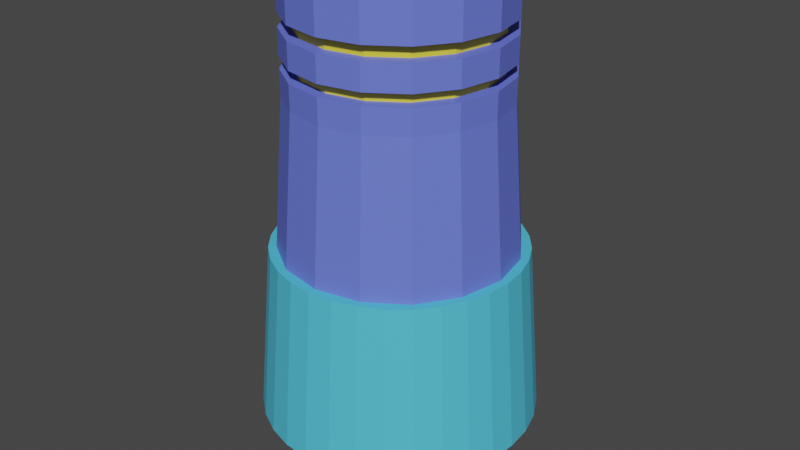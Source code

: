 # Source: blaster.blend  (saved by Blender 2.82.7; exported with 4.5.12 LTS)
import bpy
from mathutils import Matrix  # noqa: F401  (used for matrix-valued properties, if any)

bpy.ops.wm.read_factory_settings(use_empty=True)
scene = bpy.context.scene
scene.name = 'Scene'

# ---- collections
col_collection = bpy.data.collections.new('Collection'); scene.collection.children.link(col_collection)

# ---- materials (node trees are filled in below, after node groups)
mat_base_color = bpy.data.materials.new('Base Color')
mat_base_color.use_transparent_shadow = False
mat_glow = bpy.data.materials.new('Glow')
mat_glow.use_transparent_shadow = False
mat_hand_hold = bpy.data.materials.new('Hand Hold')
mat_hand_hold.use_transparent_shadow = False

# ---- material node trees
mat_base_color.use_nodes = True; mat_base_color.node_tree.nodes.clear()
_N = mat_base_color.node_tree.nodes; _L = mat_base_color.node_tree.links
n0 = _N.new('ShaderNodeOutputMaterial'); n0.name = 'Material Output'; n0.location = (300, 300)
n1 = _N.new('ShaderNodeBsdfPrincipled'); n1.name = 'Principled BSDF'; n1.location = (10, 300)
n1.distribution = 'GGX'
n1.subsurface_method = 'BURLEY'
n1.inputs[0].default_value = (0.1371, 0.1836, 0.8, 1.0)
n1.inputs[3].default_value = 1.45
n1.inputs[27].default_value = (0.0, 0.0, 0.0, 1.0)
n1.inputs[28].default_value = 1.0
_L.new(n1.outputs[0], n0.inputs[0])
n0.is_active_output = True
mat_glow.use_nodes = True; mat_glow.node_tree.nodes.clear()
_N = mat_glow.node_tree.nodes; _L = mat_glow.node_tree.links
n0 = _N.new('ShaderNodeOutputMaterial'); n0.name = 'Material Output'; n0.location = (300, 300)
n1 = _N.new('ShaderNodeBsdfPrincipled'); n1.name = 'Principled BSDF'; n1.location = (10, 300)
n1.distribution = 'GGX'
n1.subsurface_method = 'BURLEY'
n1.inputs[0].default_value = (0.8, 0.6591, 0.038, 1.0)
n1.inputs[3].default_value = 1.45
n1.inputs[27].default_value = (0.0, 0.0, 0.0, 1.0)
n1.inputs[28].default_value = 1.0
_L.new(n1.outputs[0], n0.inputs[0])
n0.is_active_output = True
mat_hand_hold.use_nodes = True; mat_hand_hold.node_tree.nodes.clear()
_N = mat_hand_hold.node_tree.nodes; _L = mat_hand_hold.node_tree.links
n0 = _N.new('ShaderNodeOutputMaterial'); n0.name = 'Material Output'; n0.location = (300, 300)
n1 = _N.new('ShaderNodeBsdfPrincipled'); n1.name = 'Principled BSDF'; n1.location = (10, 300)
n1.distribution = 'GGX'
n1.subsurface_method = 'BURLEY'
n1.inputs[0].default_value = (0.08516, 0.5676, 0.8, 1.0)
n1.inputs[3].default_value = 1.45
n1.inputs[27].default_value = (0.0, 0.0, 0.0, 1.0)
n1.inputs[28].default_value = 1.0
_L.new(n1.outputs[0], n0.inputs[0])
n0.is_active_output = True

# ---- world
world_world = bpy.data.worlds.new('World'); scene.world = world_world
world_world.use_nodes = True; world_world.node_tree.nodes.clear()
_N = world_world.node_tree.nodes; _L = world_world.node_tree.links
n0 = _N.new('ShaderNodeOutputWorld'); n0.name = 'World Output'; n0.location = (300, 300)
n1 = _N.new('ShaderNodeBackground'); n1.name = 'Background'; n1.location = (10, 300)
n1.inputs[0].default_value = (0.05088, 0.05088, 0.05088, 1.0)
_L.new(n1.outputs[0], n0.inputs[0])
n0.is_active_output = True
world_world.color = (0.05088, 0.05088, 0.05088)
world_world.use_sun_shadow = False
world_world.sun_shadow_jitter_overblur = 0.0

# ---- meshes
me_cylinder = bpy.data.meshes.new('Cylinder')
me_cylinder.from_pydata([(5.652e-09, 0.9108, -3.269), (0.0, 1.0, 1.5), (0.3486, 0.8415, -3.269), (0.3827, 0.9239, 1.5), (0.644, 0.644, -3.269), (0.7071, 0.7071, 1.5), (0.8415, 0.3486, -3.269), (0.9239, 0.3827, 1.5), (0.9108, -3.919e-08, -3.269), (1.0, -4.371e-08, 1.5), (0.8415, -0.3486, -3.269), (0.9239, -0.3827, 1.5), (0.644, -0.644, -3.269), (0.7071, -0.7071, 1.5), (0.3486, -0.8415, -3.269), (0.3827, -0.9239, 1.5), (1.432e-07, -0.9108, -3.269), (1.51e-07, -1.0, 1.5), (-0.3486, -0.8415, -3.269), (-0.3827, -0.9239, 1.5), (-0.644, -0.644, -3.269), (-0.7071, -0.7071, 1.5), (-0.8415, -0.3486, -3.269), (-0.9239, -0.3827, 1.5), (-0.9108, 1.148e-08, -3.269), (-1.0, 1.192e-08, 1.5), (-0.8415, 0.3486, -3.269), (-0.9239, 0.3827, 1.5), (-0.644, 0.644, -3.269), (-0.7071, 0.7071, 1.5), (-0.3486, 0.8415, -3.269), (-0.3827, 0.9239, 1.5), (0.0, 1.0, 1.05), (0.3827, 0.9239, 1.05), (0.7071, 0.7071, 1.05), (0.9239, 0.3827, 1.05), (1.0, -4.371e-08, 1.05), (0.9239, -0.3827, 1.05), (0.7071, -0.7071, 1.05), (0.3827, -0.9239, 1.05), (1.51e-07, -1.0, 1.05), (-0.3827, -0.9239, 1.05), (-0.7071, -0.7071, 1.05), (-0.9239, -0.3827, 1.05), (-1.0, 1.192e-08, 1.05), (-0.9239, 0.3827, 1.05), (-0.7071, 0.7071, 1.05), (-0.3827, 0.9239, 1.05), (0.3827, 0.9239, 0.9225), (0.7071, 0.7071, 0.9225), (0.9239, 0.3827, 0.9225), (1.0, -4.371e-08, 0.9225), (0.9239, -0.3827, 0.9225), (0.7071, -0.7071, 0.9225), (0.3827, -0.9239, 0.9225), (1.51e-07, -1.0, 0.9225), (-0.3827, -0.9239, 0.9225), (-0.7071, -0.7071, 0.9225), (-0.9239, -0.3827, 0.9225), (-1.0, 1.192e-08, 0.9225), (-0.9239, 0.3827, 0.9225), (-0.7071, 0.7071, 0.9225), (-0.3827, 0.9239, 0.9225), (0.0, 1.0, 0.9225), (4.843e-09, 0.9, 0.9289), (4.843e-09, 0.9, 1.044), (-0.3444, 0.8315, 1.044), (-0.6364, 0.6364, 1.044), (-0.8315, 0.3444, 1.044), (-0.9, 1.204e-08, 1.044), (-0.8315, -0.3444, 1.044), (-0.6364, -0.6364, 1.044), (-0.3444, -0.8315, 1.044), (1.407e-07, -0.9, 1.044), (0.3444, -0.8315, 1.044), (0.6364, -0.6364, 1.044), (0.8315, -0.3444, 1.044), (0.9, -3.804e-08, 1.044), (0.8315, 0.3444, 1.044), (0.6364, 0.6364, 1.044), (0.3444, 0.8315, 1.044), (0.3444, 0.8315, 0.9289), (0.6364, 0.6364, 0.9289), (0.8315, 0.3444, 0.9289), (0.9, -3.804e-08, 0.9289), (0.8315, -0.3444, 0.9289), (0.6364, -0.6364, 0.9289), (0.3444, -0.8315, 0.9289), (1.407e-07, -0.9, 0.9289), (-0.3444, -0.8315, 0.9289), (-0.6364, -0.6364, 0.9289), (-0.8315, -0.3444, 0.9289), (-0.9, 1.204e-08, 0.9289), (-0.8315, 0.3444, 0.9289), (-0.6364, 0.6364, 0.9289), (-0.3444, 0.8315, 0.9289), (0.3827, 0.9239, 0.6802), (0.7071, 0.7071, 0.6802), (0.9239, 0.3827, 0.6802), (1.0, -4.371e-08, 0.6802), (0.9239, -0.3827, 0.6802), (0.7071, -0.7071, 0.6802), (0.3827, -0.9239, 0.6802), (1.51e-07, -1.0, 0.6802), (-0.3827, -0.9239, 0.6802), (-0.7071, -0.7071, 0.6802), (-0.9239, -0.3827, 0.6802), (-1.0, 1.192e-08, 0.6802), (-0.9239, 0.3827, 0.6802), (-0.7071, 0.7071, 0.6802), (-0.3827, 0.9239, 0.6802), (0.0, 1.0, 0.6803), (0.3827, 0.9239, 0.5712), (0.7071, 0.7071, 0.5712), (0.9239, 0.3827, 0.5712), (1.0, -4.371e-08, 0.5712), (0.9239, -0.3827, 0.5712), (0.7071, -0.7071, 0.5712), (0.3827, -0.9239, 0.5712), (1.51e-07, -1.0, 0.5712), (-0.3827, -0.9239, 0.5712), (-0.7071, -0.7071, 0.5712), (-0.9239, -0.3827, 0.5712), (-1.0, 1.192e-08, 0.5712), (-0.9239, 0.3827, 0.5712), (-0.7071, 0.7071, 0.5712), (-0.3827, 0.9239, 0.5712), (0.0, 1.0, 0.5712), (4.843e-09, 0.9, 0.5767), (4.843e-09, 0.9, 0.6748), (-0.3444, 0.8315, 0.6748), (-0.6364, 0.6364, 0.6748), (-0.8315, 0.3444, 0.6748), (-0.9, 1.204e-08, 0.6748), (-0.8315, -0.3444, 0.6748), (-0.6364, -0.6364, 0.6748), (-0.3444, -0.8315, 0.6748), (1.407e-07, -0.9, 0.6748), (0.3444, -0.8315, 0.6748), (0.6364, -0.6364, 0.6748), (0.8315, -0.3444, 0.6748), (0.9, -3.804e-08, 0.6748), (0.8315, 0.3444, 0.6748), (0.6364, 0.6364, 0.6748), (0.3444, 0.8315, 0.6748), (0.3444, 0.8315, 0.5767), (0.6364, 0.6364, 0.5767), (0.8315, 0.3444, 0.5767), (0.9, -3.804e-08, 0.5767), (0.8315, -0.3444, 0.5767), (0.6364, -0.6364, 0.5767), (0.3444, -0.8315, 0.5767), (1.407e-07, -0.9, 0.5767), (-0.3444, -0.8315, 0.5767), (-0.6364, -0.6364, 0.5767), (-0.8315, -0.3444, 0.5767), (-0.9, 1.204e-08, 0.5767), (-0.8315, 0.3444, 0.5767), (-0.6364, 0.6364, 0.5767), (-0.3444, 0.8315, 0.5767), (0.3444, 0.8315, 1.5), (3.725e-09, 0.9, 1.5), (0.6364, 0.6364, 1.5), (0.8315, 0.3444, 1.5), (0.9, -3.822e-08, 1.5), (0.8315, -0.3444, 1.5), (0.6364, -0.6364, 1.5), (0.3444, -0.8315, 1.5), (1.396e-07, -0.9, 1.5), (-0.3444, -0.8315, 1.5), (-0.6364, -0.6364, 1.5), (-0.8315, -0.3444, 1.5), (-0.9, 1.185e-08, 1.5), (-0.8315, 0.3444, 1.5), (-0.6364, 0.6364, 1.5), (-0.3444, 0.8315, 1.5), (0.2968, 0.7166, 1.31), (1.176e-08, 0.7757, 1.31), (0.5485, 0.5485, 1.31), (0.7166, 0.2968, 1.31), (0.7757, -3.243e-08, 1.31), (0.7166, -0.2968, 1.31), (0.5485, -0.5485, 1.31), (0.2968, -0.7166, 1.31), (1.289e-07, -0.7757, 1.31), (-0.2968, -0.7166, 1.31), (-0.5485, -0.5485, 1.31), (-0.7166, -0.2968, 1.31), (-0.7757, 1.073e-08, 1.31), (-0.7166, 0.2968, 1.31), (-0.5485, 0.5485, 1.31), (-0.2968, 0.7166, 1.31), (0.3827, 0.9239, 0.3315), (0.7071, 0.7071, 0.3315), (0.9239, 0.3827, 0.3315), (1.0, -4.371e-08, 0.3315), (0.9239, -0.3827, 0.3315), (0.7071, -0.7071, 0.3315), (0.3827, -0.9239, 0.3315), (1.51e-07, -1.0, 0.3315), (-0.3827, -0.9239, 0.3315), (-0.7071, -0.7071, 0.3315), (-0.9239, -0.3827, 0.3315), (-1.0, 1.192e-08, 0.3315), (-0.9239, 0.3827, 0.3315), (-0.7071, 0.7071, 0.3315), (-0.3827, 0.9239, 0.3315), (0.0, 1.0, 0.3315), (0.4721, 1.14, -2.852), (0.8724, 0.8724, -2.852), (1.14, 0.4721, -2.852), (1.234, -5.567e-08, -2.852), (1.14, -0.4721, -2.852), (0.8724, -0.8724, -2.852), (0.4721, -1.14, -2.852), (1.712e-07, -1.234, -2.852), (-0.4721, -1.14, -2.852), (-0.8724, -0.8724, -2.852), (-1.14, -0.4721, -2.852), (-1.234, 1.297e-08, -2.852), (-1.14, 0.4721, -2.852), (-0.8724, 0.8724, -2.852), (-0.4721, 1.14, -2.852), (-1.511e-08, 1.234, -2.852), (0.4003, 0.9665, -2.942), (0.7397, 0.7397, -2.942), (0.9665, 0.4003, -2.942), (1.046, -4.359e-08, -2.942), (0.9665, -0.4003, -2.942), (0.7397, -0.7397, -2.942), (0.4003, -0.9665, -2.942), (1.56e-07, -1.046, -2.942), (-0.4003, -0.9665, -2.942), (-0.7397, -0.7397, -2.942), (-0.9665, -0.4003, -2.942), (-1.046, 1.461e-08, -2.942), (-0.9665, 0.4003, -2.942), (-0.7397, 0.7397, -2.942), (-0.4003, 0.9665, -2.942), (-2.009e-09, 1.046, -2.942), (1.253e-08, 0.8407, -3.35), (0.3217, 0.7767, -3.35), (0.5945, 0.5945, -3.35), (0.7767, 0.3217, -3.35), (0.8407, -3.618e-08, -3.35), (0.7767, -0.3217, -3.35), (0.5945, -0.5945, -3.35), (0.3217, -0.7767, -3.35), (1.395e-07, -0.8407, -3.35), (-0.3217, -0.7767, -3.35), (-0.5945, -0.5945, -3.35), (-0.7767, -0.3217, -3.35), (-0.8407, 1.06e-08, -3.35), (-0.7767, 0.3217, -3.35), (-0.5945, 0.5945, -3.35), (-0.3217, 0.7767, -3.35)], [], [(32, 1, 3, 33), (33, 3, 5, 34), (34, 5, 7, 35), (35, 7, 9, 36), (36, 9, 11, 37), (37, 11, 13, 38), (38, 13, 15, 39), (39, 15, 17, 40), (40, 17, 19, 41), (41, 19, 21, 42), (42, 21, 23, 43), (43, 23, 25, 44), (44, 25, 27, 45), (45, 27, 29, 46), (5, 3, 160, 162), (46, 29, 31, 47), (47, 31, 1, 32), (8, 10, 245, 244), (38, 39, 74, 75), (51, 50, 83, 84), (39, 40, 73, 74), (50, 49, 82, 83), (40, 41, 72, 73), (63, 62, 95, 64), (49, 48, 81, 82), (41, 42, 71, 72), (62, 61, 94, 95), (48, 63, 64, 81), (42, 43, 70, 71), (61, 60, 93, 94), (43, 44, 69, 70), (60, 59, 92, 93), (44, 45, 68, 69), (59, 58, 91, 92), (111, 63, 48, 96), (96, 48, 49, 97), (97, 49, 50, 98), (98, 50, 51, 99), (99, 51, 52, 100), (100, 52, 53, 101), (101, 53, 54, 102), (102, 54, 55, 103), (103, 55, 56, 104), (104, 56, 57, 105), (105, 57, 58, 106), (106, 58, 59, 107), (107, 59, 60, 108), (108, 60, 61, 109), (109, 61, 62, 110), (110, 62, 63, 111), (95, 66, 65, 64), (94, 67, 66, 95), (93, 68, 67, 94), (92, 69, 68, 93), (91, 70, 69, 92), (90, 71, 70, 91), (89, 72, 71, 90), (88, 73, 72, 89), (87, 74, 73, 88), (86, 75, 74, 87), (85, 76, 75, 86), (84, 77, 76, 85), (83, 78, 77, 84), (82, 79, 78, 83), (81, 80, 79, 82), (64, 65, 80, 81), (52, 51, 84, 85), (37, 38, 75, 76), (53, 52, 85, 86), (36, 37, 76, 77), (54, 53, 86, 87), (35, 36, 77, 78), (55, 54, 87, 88), (34, 35, 78, 79), (56, 55, 88, 89), (47, 32, 65, 66), (33, 34, 79, 80), (57, 56, 89, 90), (46, 47, 66, 67), (32, 33, 80, 65), (58, 57, 90, 91), (45, 46, 67, 68), (122, 121, 154, 155), (111, 96, 144, 129), (109, 110, 130, 131), (121, 120, 153, 154), (96, 97, 143, 144), (110, 111, 129, 130), (120, 119, 152, 153), (97, 98, 142, 143), (119, 118, 151, 152), (98, 99, 141, 142), (118, 117, 150, 151), (99, 100, 140, 141), (117, 116, 149, 150), (100, 101, 139, 140), (116, 115, 148, 149), (101, 102, 138, 139), (207, 127, 112, 192), (192, 112, 113, 193), (193, 113, 114, 194), (194, 114, 115, 195), (195, 115, 116, 196), (196, 116, 117, 197), (197, 117, 118, 198), (198, 118, 119, 199), (199, 119, 120, 200), (200, 120, 121, 201), (201, 121, 122, 202), (202, 122, 123, 203), (203, 123, 124, 204), (204, 124, 125, 205), (205, 125, 126, 206), (206, 126, 127, 207), (159, 130, 129, 128), (158, 131, 130, 159), (157, 132, 131, 158), (156, 133, 132, 157), (155, 134, 133, 156), (154, 135, 134, 155), (153, 136, 135, 154), (152, 137, 136, 153), (151, 138, 137, 152), (150, 139, 138, 151), (149, 140, 139, 150), (148, 141, 140, 149), (147, 142, 141, 148), (146, 143, 142, 147), (145, 144, 143, 146), (128, 129, 144, 145), (108, 109, 131, 132), (123, 122, 155, 156), (107, 108, 132, 133), (124, 123, 156, 157), (106, 107, 133, 134), (125, 124, 157, 158), (105, 106, 134, 135), (112, 127, 128, 145), (126, 125, 158, 159), (104, 105, 135, 136), (113, 112, 145, 146), (127, 126, 159, 128), (103, 104, 136, 137), (114, 113, 146, 147), (102, 103, 137, 138), (115, 114, 147, 148), (173, 172, 188, 189), (15, 13, 166, 167), (25, 23, 171, 172), (11, 9, 164, 165), (21, 19, 169, 170), (31, 29, 174, 175), (7, 5, 162, 163), (17, 15, 167, 168), (3, 1, 161, 160), (27, 25, 172, 173), (13, 11, 165, 166), (23, 21, 170, 171), (1, 31, 175, 161), (9, 7, 163, 164), (19, 17, 168, 169), (29, 27, 173, 174), (176, 177, 191, 190, 189, 188, 187, 186, 185, 184, 183, 182, 181, 180, 179, 178), (166, 165, 181, 182), (174, 173, 189, 190), (167, 166, 182, 183), (175, 174, 190, 191), (168, 167, 183, 184), (160, 161, 177, 176), (161, 175, 191, 177), (169, 168, 184, 185), (162, 160, 176, 178), (170, 169, 185, 186), (163, 162, 178, 179), (171, 170, 186, 187), (164, 163, 179, 180), (172, 171, 187, 188), (165, 164, 180, 181), (222, 206, 207, 223), (221, 205, 206, 222), (220, 204, 205, 221), (219, 203, 204, 220), (218, 202, 203, 219), (217, 201, 202, 218), (216, 200, 201, 217), (215, 199, 200, 216), (214, 198, 199, 215), (213, 197, 198, 214), (212, 196, 197, 213), (211, 195, 196, 212), (210, 194, 195, 211), (209, 193, 194, 210), (208, 192, 193, 209), (223, 207, 192, 208), (239, 223, 208, 224), (224, 208, 209, 225), (225, 209, 210, 226), (226, 210, 211, 227), (227, 211, 212, 228), (228, 212, 213, 229), (229, 213, 214, 230), (230, 214, 215, 231), (231, 215, 216, 232), (232, 216, 217, 233), (233, 217, 218, 234), (234, 218, 219, 235), (235, 219, 220, 236), (236, 220, 221, 237), (237, 221, 222, 238), (238, 222, 223, 239), (30, 238, 239, 0), (28, 237, 238, 30), (26, 236, 237, 28), (24, 235, 236, 26), (22, 234, 235, 24), (20, 233, 234, 22), (18, 232, 233, 20), (16, 231, 232, 18), (14, 230, 231, 16), (12, 229, 230, 14), (10, 228, 229, 12), (8, 227, 228, 10), (6, 226, 227, 8), (4, 225, 226, 6), (2, 224, 225, 4), (0, 239, 224, 2), (240, 241, 242, 243, 244, 245, 246, 247, 248, 249, 250, 251, 252, 253, 254, 255), (18, 20, 250, 249), (28, 30, 255, 254), (4, 6, 243, 242), (14, 16, 248, 247), (0, 2, 241, 240), (24, 26, 253, 252), (10, 12, 246, 245), (20, 22, 251, 250), (30, 0, 240, 255), (6, 8, 244, 243), (16, 18, 249, 248), (26, 28, 254, 253), (2, 4, 242, 241), (12, 14, 247, 246), (22, 24, 252, 251), (206, 205, 204, 203, 202, 201, 200, 199, 198, 197, 196, 195, 194, 193, 192, 207), (238, 237, 236, 235, 234, 233, 232, 231, 230, 229, 228, 227, 226, 225, 224, 239)])
me_cylinder.polygons.foreach_set('material_index', [0, 0, 0, 0, 0, 0, 0, 0, 0, 0, 0, 0, 0, 0, 0, 0, 0, 0, 0, 0, 0, 0, 0, 0, 0, 0, 0, 0, 0, 0, 0, 0, 0, 0, 0, 0, 0, 0, 0, 0, 0, 0, 0, 0, 0, 0, 0, 0, 0, 0, 1, 1, 1, 1, 1, 1, 1, 1, 1, 1, 1, 1, 1, 1, 1, 1, 0, 0, 0, 0, 0, 0, 0, 0, 0, 0, 0, 0, 0, 0, 0, 0, 0, 0, 0, 0, 0, 0, 0, 0, 0, 0, 0, 0, 0, 0, 0, 0, 0, 0, 0, 0, 0, 0, 0, 0, 0, 0, 0, 0, 0, 0, 0, 0, 1, 1, 1, 1, 1, 1, 1, 1, 1, 1, 1, 1, 1, 1, 1, 1, 0, 0, 0, 0, 0, 0, 0, 0, 0, 0, 0, 0, 0, 0, 0, 0, 1, 0, 0, 0, 0, 0, 0, 0, 0, 0, 0, 0, 0, 0, 0, 0, 1, 1, 1, 1, 1, 1, 1, 1, 1, 1, 1, 1, 1, 1, 1, 1, 0, 0, 0, 0, 0, 0, 0, 0, 0, 0, 0, 0, 0, 0, 0, 0, 0, 0, 0, 0, 0, 0, 0, 0, 0, 0, 0, 0, 0, 0, 0, 0, 0, 0, 0, 0, 0, 0, 0, 0, 0, 0, 0, 0, 0, 0, 0, 0, 0, 0, 0, 0, 0, 0, 0, 0, 0, 0, 0, 0, 0, 0, 0, 0, 0, 0])
_uv = me_cylinder.uv_layers.new(name='UVMap')
_uv.uv.foreach_set('vector', [1.0, 0.925, 1.0, 1.0, 0.9375, 1.0, 0.9375, 0.925, 0.9375, 0.925, 0.9375, 1.0, 0.875, 1.0, 0.875, 0.925, 0.875, 0.925, 0.875, 1.0, 0.8125, 1.0, 0.8125, 0.925, 0.8125, 0.925, 0.8125, 1.0, 0.75, 1.0, 0.75, 0.925, 0.75, 0.925, 0.75, 1.0, 0.6875, 1.0, 0.6875, 0.925, 0.6875, 0.925, 0.6875, 1.0, 0.625, 1.0, 0.625, 0.925, 0.625, 0.925, 0.625, 1.0, 0.5625, 1.0, 0.5625, 0.925, 0.5625, 0.925, 0.5625, 1.0, 0.5, 1.0, 0.5, 0.925, 0.5, 0.925, 0.5, 1.0, 0.4375, 1.0, 0.4375, 0.925, 0.4375, 0.925, 0.4375, 1.0, 0.375, 1.0, 0.375, 0.925, 0.375, 0.925, 0.375, 1.0, 0.3125, 1.0, 0.3125, 0.925, 0.3125, 0.925, 0.3125, 1.0, 0.25, 1.0, 0.25, 0.925, 0.25, 0.925, 0.25, 1.0, 0.1875, 1.0, 0.1875, 0.925, 0.1875, 0.925, 0.1875, 1.0, 0.125, 1.0, 0.125, 0.925, 0.875, 1.0, 0.9375, 1.0, 0.9375, 1.0, 0.875, 1.0, 0.125, 0.925, 0.125, 1.0, 0.0625, 1.0, 0.0625, 0.925, 0.0625, 0.925, 0.0625, 1.0, 0.0, 1.0, 0.0, 0.925, 0.75, 0.5, 0.6875, 0.5, 0.6875, 0.5, 0.75, 0.5, 0.625, 0.925, 0.5625, 0.925, 0.5625, 0.925, 0.625, 0.925, 0.75, 0.9037, 0.8125, 0.9038, 0.8125, 0.9038, 0.75, 0.9037, 0.5625, 0.925, 0.5, 0.925, 0.5, 0.925, 0.5625, 0.925, 0.8125, 0.9038, 0.875, 0.9038, 0.875, 0.9038, 0.8125, 0.9038, 0.5, 0.925, 0.4375, 0.925, 0.4375, 0.925, 0.5, 0.925, 0.0, 0.9037, 0.0625, 0.9037, 0.0625, 0.9037, 0.0, 0.9037, 0.875, 0.9038, 0.9375, 0.9037, 0.9375, 0.9037, 0.875, 0.9038, 0.4375, 0.925, 0.375, 0.925, 0.375, 0.925, 0.4375, 0.925, 0.0625, 0.9037, 0.125, 0.9038, 0.125, 0.9038, 0.0625, 0.9037, 0.9375, 0.9037, 1.0, 0.9037, 1.0, 0.9037, 0.9375, 0.9037, 0.375, 0.925, 0.3125, 0.925, 0.3125, 0.925, 0.375, 0.925, 0.125, 0.9038, 0.1875, 0.9038, 0.1875, 0.9038, 0.125, 0.9038, 0.3125, 0.925, 0.25, 0.925, 0.25, 0.925, 0.3125, 0.925, 0.1875, 0.9038, 0.25, 0.9038, 0.25, 0.9038, 0.1875, 0.9038, 0.25, 0.925, 0.1875, 0.925, 0.1875, 0.925, 0.25, 0.925, 0.25, 0.9038, 0.3125, 0.9037, 0.3125, 0.9037, 0.25, 0.9038, 1.0, 0.8634, 1.0, 0.9037, 0.9375, 0.9037, 0.9375, 0.8634, 0.9375, 0.8634, 0.9375, 0.9037, 0.875, 0.9038, 0.875, 0.8634, 0.875, 0.8634, 0.875, 0.9038, 0.8125, 0.9038, 0.8125, 0.8634, 0.8125, 0.8634, 0.8125, 0.9038, 0.75, 0.9037, 0.75, 0.8634, 0.75, 0.8634, 0.75, 0.9037, 0.6875, 0.9038, 0.6875, 0.8634, 0.6875, 0.8634, 0.6875, 0.9038, 0.625, 0.9037, 0.625, 0.8634, 0.625, 0.8634, 0.625, 0.9037, 0.5625, 0.9037, 0.5625, 0.8634, 0.5625, 0.8634, 0.5625, 0.9037, 0.5, 0.9037, 0.5, 0.8634, 0.5, 0.8634, 0.5, 0.9037, 0.4375, 0.9038, 0.4375, 0.8634, 0.4375, 0.8634, 0.4375, 0.9038, 0.375, 0.9037, 0.375, 0.8634, 0.375, 0.8634, 0.375, 0.9037, 0.3125, 0.9037, 0.3125, 0.8634, 0.3125, 0.8634, 0.3125, 0.9037, 0.25, 0.9038, 0.25, 0.8634, 0.25, 0.8634, 0.25, 0.9038, 0.1875, 0.9038, 0.1875, 0.8634, 0.1875, 0.8634, 0.1875, 0.9038, 0.125, 0.9038, 0.125, 0.8634, 0.125, 0.8634, 0.125, 0.9038, 0.0625, 0.9037, 0.0625, 0.8634, 0.0625, 0.8634, 0.0625, 0.9037, 0.0, 0.9037, 0.0, 0.8634, 0.0625, 0.9037, 0.0625, 0.925, 0.0, 0.925, 0.0, 0.9037, 0.125, 0.9038, 0.125, 0.925, 0.0625, 0.925, 0.0625, 0.9037, 0.1875, 0.9038, 0.1875, 0.925, 0.125, 0.925, 0.125, 0.9038, 0.25, 0.9038, 0.25, 0.925, 0.1875, 0.925, 0.1875, 0.9038, 0.3125, 0.9037, 0.3125, 0.925, 0.25, 0.925, 0.25, 0.9038, 0.375, 0.9037, 0.375, 0.925, 0.3125, 0.925, 0.3125, 0.9037, 0.4375, 0.9038, 0.4375, 0.925, 0.375, 0.925, 0.375, 0.9037, 0.5, 0.9037, 0.5, 0.925, 0.4375, 0.925, 0.4375, 0.9038, 0.5625, 0.9037, 0.5625, 0.925, 0.5, 0.925, 0.5, 0.9037, 0.625, 0.9037, 0.625, 0.925, 0.5625, 0.925, 0.5625, 0.9037, 0.6875, 0.9038, 0.6875, 0.925, 0.625, 0.925, 0.625, 0.9037, 0.75, 0.9037, 0.75, 0.925, 0.6875, 0.925, 0.6875, 0.9038, 0.8125, 0.9038, 0.8125, 0.925, 0.75, 0.925, 0.75, 0.9037, 0.875, 0.9038, 0.875, 0.925, 0.8125, 0.925, 0.8125, 0.9038, 0.9375, 0.9037, 0.9375, 0.925, 0.875, 0.925, 0.875, 0.9038, 1.0, 0.9037, 1.0, 0.925, 0.9375, 0.925, 0.9375, 0.9037, 0.6875, 0.9038, 0.75, 0.9037, 0.75, 0.9037, 0.6875, 0.9038, 0.6875, 0.925, 0.625, 0.925, 0.625, 0.925, 0.6875, 0.925, 0.625, 0.9037, 0.6875, 0.9038, 0.6875, 0.9038, 0.625, 0.9037, 0.75, 0.925, 0.6875, 0.925, 0.6875, 0.925, 0.75, 0.925, 0.5625, 0.9037, 0.625, 0.9037, 0.625, 0.9037, 0.5625, 0.9037, 0.8125, 0.925, 0.75, 0.925, 0.75, 0.925, 0.8125, 0.925, 0.5, 0.9037, 0.5625, 0.9037, 0.5625, 0.9037, 0.5, 0.9037, 0.875, 0.925, 0.8125, 0.925, 0.8125, 0.925, 0.875, 0.925, 0.4375, 0.9038, 0.5, 0.9037, 0.5, 0.9037, 0.4375, 0.9038, 0.0625, 0.925, 0.0, 0.925, 0.0, 0.925, 0.0625, 0.925, 0.9375, 0.925, 0.875, 0.925, 0.875, 0.925, 0.9375, 0.925, 0.375, 0.9037, 0.4375, 0.9038, 0.4375, 0.9038, 0.375, 0.9037, 0.125, 0.925, 0.0625, 0.925, 0.0625, 0.925, 0.125, 0.925, 1.0, 0.925, 0.9375, 0.925, 0.9375, 0.925, 1.0, 0.925, 0.3125, 0.9037, 0.375, 0.9037, 0.375, 0.9037, 0.3125, 0.9037, 0.1875, 0.925, 0.125, 0.925, 0.125, 0.925, 0.1875, 0.925, 0.3125, 0.8452, 0.375, 0.8452, 0.375, 0.8452, 0.3125, 0.8452, 1.0, 0.8634, 0.9375, 0.8634, 0.9375, 0.8634, 1.0, 0.8634, 0.125, 0.8634, 0.0625, 0.8634, 0.0625, 0.8634, 0.125, 0.8634, 0.375, 0.8452, 0.4375, 0.8452, 0.4375, 0.8452, 0.375, 0.8452, 0.9375, 0.8634, 0.875, 0.8634, 0.875, 0.8634, 0.9375, 0.8634, 0.0625, 0.8634, 0.0, 0.8634, 0.0, 0.8634, 0.0625, 0.8634, 0.4375, 0.8452, 0.5, 0.8452, 0.5, 0.8452, 0.4375, 0.8452, 0.875, 0.8634, 0.8125, 0.8634, 0.8125, 0.8634, 0.875, 0.8634, 0.5, 0.8452, 0.5625, 0.8452, 0.5625, 0.8452, 0.5, 0.8452, 0.8125, 0.8634, 0.75, 0.8634, 0.75, 0.8634, 0.8125, 0.8634, 0.5625, 0.8452, 0.625, 0.8452, 0.625, 0.8452, 0.5625, 0.8452, 0.75, 0.8634, 0.6875, 0.8634, 0.6875, 0.8634, 0.75, 0.8634, 0.625, 0.8452, 0.6875, 0.8452, 0.6875, 0.8452, 0.625, 0.8452, 0.6875, 0.8634, 0.625, 0.8634, 0.625, 0.8634, 0.6875, 0.8634, 0.6875, 0.8452, 0.75, 0.8452, 0.75, 0.8452, 0.6875, 0.8452, 0.625, 0.8634, 0.5625, 0.8634, 0.5625, 0.8634, 0.625, 0.8634, 1.0, 0.8279, 1.0, 0.8452, 0.9375, 0.8452, 0.9375, 0.8279, 0.9375, 0.8279, 0.9375, 0.8452, 0.875, 0.8452, 0.875, 0.8279, 0.875, 0.8279, 0.875, 0.8452, 0.8125, 0.8452, 0.8125, 0.8279, 0.8125, 0.8279, 0.8125, 0.8452, 0.75, 0.8452, 0.75, 0.8279, 0.75, 0.8279, 0.75, 0.8452, 0.6875, 0.8452, 0.6875, 0.8279, 0.6875, 0.8279, 0.6875, 0.8452, 0.625, 0.8452, 0.625, 0.8279, 0.625, 0.8279, 0.625, 0.8452, 0.5625, 0.8452, 0.5625, 0.8279, 0.5625, 0.8279, 0.5625, 0.8452, 0.5, 0.8452, 0.5, 0.8279, 0.5, 0.8279, 0.5, 0.8452, 0.4375, 0.8452, 0.4375, 0.8279, 0.4375, 0.8279, 0.4375, 0.8452, 0.375, 0.8452, 0.375, 0.8279, 0.375, 0.8279, 0.375, 0.8452, 0.3125, 0.8452, 0.3125, 0.8279, 0.3125, 0.8279, 0.3125, 0.8452, 0.25, 0.8452, 0.25, 0.8279, 0.25, 0.8279, 0.25, 0.8452, 0.1875, 0.8452, 0.1875, 0.8279, 0.1875, 0.8279, 0.1875, 0.8452, 0.125, 0.8452, 0.125, 0.8279, 0.125, 0.8279, 0.125, 0.8452, 0.0625, 0.8452, 0.0625, 0.8279, 0.0625, 0.8279, 0.0625, 0.8452, 0.0, 0.8452, 0.0, 0.8279, 0.0625, 0.8452, 0.0625, 0.8634, 0.0, 0.8634, 0.0, 0.8452, 0.125, 0.8452, 0.125, 0.8634, 0.0625, 0.8634, 0.0625, 0.8452, 0.1875, 0.8452, 0.1875, 0.8634, 0.125, 0.8634, 0.125, 0.8452, 0.25, 0.8452, 0.25, 0.8634, 0.1875, 0.8634, 0.1875, 0.8452, 0.3125, 0.8452, 0.3125, 0.8634, 0.25, 0.8634, 0.25, 0.8452, 0.375, 0.8452, 0.375, 0.8634, 0.3125, 0.8634, 0.3125, 0.8452, 0.4375, 0.8452, 0.4375, 0.8634, 0.375, 0.8634, 0.375, 0.8452, 0.5, 0.8452, 0.5, 0.8634, 0.4375, 0.8634, 0.4375, 0.8452, 0.5625, 0.8452, 0.5625, 0.8634, 0.5, 0.8634, 0.5, 0.8452, 0.625, 0.8452, 0.625, 0.8634, 0.5625, 0.8634, 0.5625, 0.8452, 0.6875, 0.8452, 0.6875, 0.8634, 0.625, 0.8634, 0.625, 0.8452, 0.75, 0.8452, 0.75, 0.8634, 0.6875, 0.8634, 0.6875, 0.8452, 0.8125, 0.8452, 0.8125, 0.8634, 0.75, 0.8634, 0.75, 0.8452, 0.875, 0.8452, 0.875, 0.8634, 0.8125, 0.8634, 0.8125, 0.8452, 0.9375, 0.8452, 0.9375, 0.8634, 0.875, 0.8634, 0.875, 0.8452, 1.0, 0.8452, 1.0, 0.8634, 0.9375, 0.8634, 0.9375, 0.8452, 0.1875, 0.8634, 0.125, 0.8634, 0.125, 0.8634, 0.1875, 0.8634, 0.25, 0.8452, 0.3125, 0.8452, 0.3125, 0.8452, 0.25, 0.8452, 0.25, 0.8634, 0.1875, 0.8634, 0.1875, 0.8634, 0.25, 0.8634, 0.1875, 0.8452, 0.25, 0.8452, 0.25, 0.8452, 0.1875, 0.8452, 0.3125, 0.8634, 0.25, 0.8634, 0.25, 0.8634, 0.3125, 0.8634, 0.125, 0.8452, 0.1875, 0.8452, 0.1875, 0.8452, 0.125, 0.8452, 0.375, 0.8634, 0.3125, 0.8634, 0.3125, 0.8634, 0.375, 0.8634, 0.9375, 0.8452, 1.0, 0.8452, 1.0, 0.8452, 0.9375, 0.8452, 0.0625, 0.8452, 0.125, 0.8452, 0.125, 0.8452, 0.0625, 0.8452, 0.4375, 0.8634, 0.375, 0.8634, 0.375, 0.8634, 0.4375, 0.8634, 0.875, 0.8452, 0.9375, 0.8452, 0.9375, 0.8452, 0.875, 0.8452, 0.0, 0.8452, 0.0625, 0.8452, 0.0625, 0.8452, 0.0, 0.8452, 0.5, 0.8634, 0.4375, 0.8634, 0.4375, 0.8634, 0.5, 0.8634, 0.8125, 0.8452, 0.875, 0.8452, 0.875, 0.8452, 0.8125, 0.8452, 0.5625, 0.8634, 0.5, 0.8634, 0.5, 0.8634, 0.5625, 0.8634, 0.75, 0.8452, 0.8125, 0.8452, 0.8125, 0.8452, 0.75, 0.8452, 0.1875, 1.0, 0.25, 1.0, 0.25, 1.0, 0.1875, 1.0, 0.5625, 1.0, 0.625, 1.0, 0.625, 1.0, 0.5625, 1.0, 0.25, 1.0, 0.3125, 1.0, 0.3125, 1.0, 0.25, 1.0, 0.6875, 1.0, 0.75, 1.0, 0.75, 1.0, 0.6875, 1.0, 0.375, 1.0, 0.4375, 1.0, 0.4375, 1.0, 0.375, 1.0, 0.0625, 1.0, 0.125, 1.0, 0.125, 1.0, 0.0625, 1.0, 0.8125, 1.0, 0.875, 1.0, 0.875, 1.0, 0.8125, 1.0, 0.5, 1.0, 0.5625, 1.0, 0.5625, 1.0, 0.5, 1.0, 0.9375, 1.0, 1.0, 1.0, 1.0, 1.0, 0.9375, 1.0, 0.1875, 1.0, 0.25, 1.0, 0.25, 1.0, 0.1875, 1.0, 0.625, 1.0, 0.6875, 1.0, 0.6875, 1.0, 0.625, 1.0, 0.3125, 1.0, 0.375, 1.0, 0.375, 1.0, 0.3125, 1.0, 0.0, 1.0, 0.0625, 1.0, 0.0625, 1.0, 0.0, 1.0, 0.75, 1.0, 0.8125, 1.0, 0.8125, 1.0, 0.75, 1.0, 0.4375, 1.0, 0.5, 1.0, 0.5, 1.0, 0.4375, 1.0, 0.125, 1.0, 0.1875, 1.0, 0.1875, 1.0, 0.125, 1.0, 0.3418, 0.4717, 0.25, 0.49, 0.1582, 0.4717, 0.08029, 0.4197, 0.02827, 0.3418, 0.01, 0.25, 0.02827, 0.1582, 0.08029, 0.08029, 0.1582, 0.02827, 0.25, 0.01, 0.3418, 0.02827, 0.4197, 0.08029, 0.4717, 0.1582, 0.49, 0.25, 0.4717, 0.3418, 0.4197, 0.4197, 0.625, 1.0, 0.6875, 1.0, 0.6875, 1.0, 0.625, 1.0, 0.125, 1.0, 0.1875, 1.0, 0.1875, 1.0, 0.125, 1.0, 0.5625, 1.0, 0.625, 1.0, 0.625, 1.0, 0.5625, 1.0, 0.0625, 1.0, 0.125, 1.0, 0.125, 1.0, 0.0625, 1.0, 0.5, 1.0, 0.5625, 1.0, 0.5625, 1.0, 0.5, 1.0, 0.9375, 1.0, 1.0, 1.0, 1.0, 1.0, 0.9375, 1.0, 0.0, 1.0, 0.0625, 1.0, 0.0625, 1.0, 0.0, 1.0, 0.4375, 1.0, 0.5, 1.0, 0.5, 1.0, 0.4375, 1.0, 0.875, 1.0, 0.9375, 1.0, 0.9375, 1.0, 0.875, 1.0, 0.375, 1.0, 0.4375, 1.0, 0.4375, 1.0, 0.375, 1.0, 0.8125, 1.0, 0.875, 1.0, 0.875, 1.0, 0.8125, 1.0, 0.3125, 1.0, 0.375, 1.0, 0.375, 1.0, 0.3125, 1.0, 0.75, 1.0, 0.8125, 1.0, 0.8125, 1.0, 0.75, 1.0, 0.25, 1.0, 0.3125, 1.0, 0.3125, 1.0, 0.25, 1.0, 0.6875, 1.0, 0.75, 1.0, 0.75, 1.0, 0.6875, 1.0, 0.0625, 0.7132, 0.0625, 0.8279, 0.0, 0.8279, 0.0, 0.7132, 0.125, 0.7132, 0.125, 0.8279, 0.0625, 0.8279, 0.0625, 0.7132, 0.1875, 0.7132, 0.1875, 0.8279, 0.125, 0.8279, 0.125, 0.7132, 0.25, 0.7132, 0.25, 0.8279, 0.1875, 0.8279, 0.1875, 0.7132, 0.3125, 0.7132, 0.3125, 0.8279, 0.25, 0.8279, 0.25, 0.7132, 0.375, 0.7132, 0.375, 0.8279, 0.3125, 0.8279, 0.3125, 0.7132, 0.4375, 0.7132, 0.4375, 0.8279, 0.375, 0.8279, 0.375, 0.7132, 0.5, 0.7132, 0.5, 0.8279, 0.4375, 0.8279, 0.4375, 0.7132, 0.5625, 0.7132, 0.5625, 0.8279, 0.5, 0.8279, 0.5, 0.7132, 0.625, 0.7132, 0.625, 0.8279, 0.5625, 0.8279, 0.5625, 0.7132, 0.6875, 0.7132, 0.6875, 0.8279, 0.625, 0.8279, 0.625, 0.7132, 0.75, 0.7132, 0.75, 0.8279, 0.6875, 0.8279, 0.6875, 0.7132, 0.8125, 0.7132, 0.8125, 0.8279, 0.75, 0.8279, 0.75, 0.7132, 0.875, 0.7132, 0.875, 0.8279, 0.8125, 0.8279, 0.8125, 0.7132, 0.9375, 0.7132, 0.9375, 0.8279, 0.875, 0.8279, 0.875, 0.7132, 1.0, 0.7132, 1.0, 0.8279, 0.9375, 0.8279, 0.9375, 0.7132, 1.0, 0.6066, 1.0, 0.7132, 0.9375, 0.7132, 0.9375, 0.6066, 0.9375, 0.6066, 0.9375, 0.7132, 0.875, 0.7132, 0.875, 0.6066, 0.875, 0.6066, 0.875, 0.7132, 0.8125, 0.7132, 0.8125, 0.6066, 0.8125, 0.6066, 0.8125, 0.7132, 0.75, 0.7132, 0.75, 0.6066, 0.75, 0.6066, 0.75, 0.7132, 0.6875, 0.7132, 0.6875, 0.6066, 0.6875, 0.6066, 0.6875, 0.7132, 0.625, 0.7132, 0.625, 0.6066, 0.625, 0.6066, 0.625, 0.7132, 0.5625, 0.7132, 0.5625, 0.6066, 0.5625, 0.6066, 0.5625, 0.7132, 0.5, 0.7132, 0.5, 0.6066, 0.5, 0.6066, 0.5, 0.7132, 0.4375, 0.7132, 0.4375, 0.6066, 0.4375, 0.6066, 0.4375, 0.7132, 0.375, 0.7132, 0.375, 0.6066, 0.375, 0.6066, 0.375, 0.7132, 0.3125, 0.7132, 0.3125, 0.6066, 0.3125, 0.6066, 0.3125, 0.7132, 0.25, 0.7132, 0.25, 0.6066, 0.25, 0.6066, 0.25, 0.7132, 0.1875, 0.7132, 0.1875, 0.6066, 0.1875, 0.6066, 0.1875, 0.7132, 0.125, 0.7132, 0.125, 0.6066, 0.125, 0.6066, 0.125, 0.7132, 0.0625, 0.7132, 0.0625, 0.6066, 0.0625, 0.6066, 0.0625, 0.7132, 0.0, 0.7132, 0.0, 0.6066, 0.0625, 0.5, 0.0625, 0.6066, 0.0, 0.6066, 0.0, 0.5, 0.125, 0.5, 0.125, 0.6066, 0.0625, 0.6066, 0.0625, 0.5, 0.1875, 0.5, 0.1875, 0.6066, 0.125, 0.6066, 0.125, 0.5, 0.25, 0.5, 0.25, 0.6066, 0.1875, 0.6066, 0.1875, 0.5, 0.3125, 0.5, 0.3125, 0.6066, 0.25, 0.6066, 0.25, 0.5, 0.375, 0.5, 0.375, 0.6066, 0.3125, 0.6066, 0.3125, 0.5, 0.4375, 0.5, 0.4375, 0.6066, 0.375, 0.6066, 0.375, 0.5, 0.5, 0.5, 0.5, 0.6066, 0.4375, 0.6066, 0.4375, 0.5, 0.5625, 0.5, 0.5625, 0.6066, 0.5, 0.6066, 0.5, 0.5, 0.625, 0.5, 0.625, 0.6066, 0.5625, 0.6066, 0.5625, 0.5, 0.6875, 0.5, 0.6875, 0.6066, 0.625, 0.6066, 0.625, 0.5, 0.75, 0.5, 0.75, 0.6066, 0.6875, 0.6066, 0.6875, 0.5, 0.8125, 0.5, 0.8125, 0.6066, 0.75, 0.6066, 0.75, 0.5, 0.875, 0.5, 0.875, 0.6066, 0.8125, 0.6066, 0.8125, 0.5, 0.9375, 0.5, 0.9375, 0.6066, 0.875, 0.6066, 0.875, 0.5, 1.0, 0.5, 1.0, 0.6066, 0.9375, 0.6066, 0.9375, 0.5, 0.75, 0.49, 0.8418, 0.4717, 0.9197, 0.4197, 0.9717, 0.3418, 0.99, 0.25, 0.9717, 0.1582, 0.9197, 0.08029, 0.8418, 0.02827, 0.75, 0.01, 0.6582, 0.02827, 0.5803, 0.08029, 0.5283, 0.1582, 0.51, 0.25, 0.5283, 0.3418, 0.5803, 0.4197, 0.6582, 0.4717, 0.4375, 0.5, 0.375, 0.5, 0.375, 0.5, 0.4375, 0.5, 0.125, 0.5, 0.0625, 0.5, 0.0625, 0.5, 0.125, 0.5, 0.875, 0.5, 0.8125, 0.5, 0.8125, 0.5, 0.875, 0.5, 0.5625, 0.5, 0.5, 0.5, 0.5, 0.5, 0.5625, 0.5, 1.0, 0.5, 0.9375, 0.5, 0.9375, 0.5, 1.0, 0.5, 0.25, 0.5, 0.1875, 0.5, 0.1875, 0.5, 0.25, 0.5, 0.6875, 0.5, 0.625, 0.5, 0.625, 0.5, 0.6875, 0.5, 0.375, 0.5, 0.3125, 0.5, 0.3125, 0.5, 0.375, 0.5, 0.0625, 0.5, 0.0, 0.5, 0.0, 0.5, 0.0625, 0.5, 0.8125, 0.5, 0.75, 0.5, 0.75, 0.5, 0.8125, 0.5, 0.5, 0.5, 0.4375, 0.5, 0.4375, 0.5, 0.5, 0.5, 0.1875, 0.5, 0.125, 0.5, 0.125, 0.5, 0.1875, 0.5, 0.9375, 0.5, 0.875, 0.5, 0.875, 0.5, 0.9375, 0.5, 0.625, 0.5, 0.5625, 0.5, 0.5625, 0.5, 0.625, 0.5, 0.3125, 0.5, 0.25, 0.5, 0.25, 0.5, 0.3125, 0.5, 0.0, 0.0, 0.0, 0.0, 0.0, 0.0, 0.0, 0.0, 0.0, 0.0, 0.0, 0.0, 0.0, 0.0, 0.0, 0.0, 0.0, 0.0, 0.0, 0.0, 0.0, 0.0, 0.0, 0.0, 0.0, 0.0, 0.0, 0.0, 0.0, 0.0, 0.0, 0.0, 0.0, 0.0, 0.0, 0.0, 0.0, 0.0, 0.0, 0.0, 0.0, 0.0, 0.0, 0.0, 0.0, 0.0, 0.0, 0.0, 0.0, 0.0, 0.0, 0.0, 0.0, 0.0, 0.0, 0.0, 0.0, 0.0, 0.0, 0.0, 0.0, 0.0, 0.0, 0.0])
me_cylinder.materials.append(mat_base_color)
me_cylinder.materials.append(mat_glow)
me_cylinder.use_remesh_fix_poles = True
me_cylinder.use_remesh_preserve_attributes = False
me_cylinder.use_mirror_vertex_groups = False
me_cylinder.update()
me_cylinder_001 = bpy.data.meshes.new('Cylinder.001')
me_cylinder_001.from_pydata([(-1.88e-08, 1.31, -0.9988), (-7.579e-09, 1.179, 0.6324), (0.2556, 1.285, -0.9988), (0.23, 1.156, 0.6324), (0.5014, 1.21, -0.9988), (0.4512, 1.089, 0.6324), (0.7279, 1.089, -0.9988), (0.655, 0.9803, 0.6324), (0.9264, 0.9264, -0.9988), (0.8336, 0.8336, 0.6324), (1.089, 0.7279, -0.9988), (0.9803, 0.655, 0.6324), (1.21, 0.5014, -0.9988), (1.089, 0.4512, 0.6324), (1.285, 0.2556, -0.9988), (1.156, 0.23, 0.6324), (1.31, 1.336e-12, -0.9988), (1.179, 3.191e-08, 0.6324), (1.285, -0.2556, -0.9988), (1.156, -0.23, 0.6324), (1.21, -0.5014, -0.9988), (1.089, -0.4512, 0.6324), (1.089, -0.7279, -0.9988), (0.9803, -0.655, 0.6324), (0.9264, -0.9264, -0.9988), (0.8336, -0.8336, 0.6324), (0.7279, -1.089, -0.9988), (0.655, -0.9803, 0.6324), (0.5014, -1.21, -0.9988), (0.4512, -1.089, 0.6324), (0.2556, -1.285, -0.9988), (0.23, -1.156, 0.6324), (-4.457e-07, -1.31, -0.9988), (-3.917e-07, -1.179, 0.6324), (-0.2556, -1.285, -0.9988), (-0.23, -1.156, 0.6324), (-0.5014, -1.21, -0.9988), (-0.4512, -1.089, 0.6324), (-0.7279, -1.089, -0.9988), (-0.655, -0.9803, 0.6324), (-0.9264, -0.9264, -0.9988), (-0.8336, -0.8336, 0.6324), (-1.089, -0.7279, -0.9988), (-0.9803, -0.655, 0.6324), (-1.21, -0.5014, -0.9988), (-1.089, -0.4512, 0.6324), (-1.285, -0.2556, -0.9988), (-1.156, -0.23, 0.6324), (-1.31, 1.166e-06, -0.9988), (-1.179, 1.081e-06, 0.6324), (-1.285, 0.2556, -0.9988), (-1.156, 0.23, 0.6324), (-1.21, 0.5014, -0.9988), (-1.089, 0.4512, 0.6324), (-1.089, 0.7279, -0.9988), (-0.9803, 0.655, 0.6324), (-0.9264, 0.9264, -0.9988), (-0.8336, 0.8336, 0.6324), (-0.7279, 1.089, -0.9988), (-0.655, 0.9803, 0.6324), (-0.5014, 1.21, -0.9988), (-0.4512, 1.089, 0.6324), (-0.2556, 1.285, -0.9988), (-0.23, 1.156, 0.6324)], [], [(0, 1, 3, 2), (2, 3, 5, 4), (4, 5, 7, 6), (6, 7, 9, 8), (8, 9, 11, 10), (10, 11, 13, 12), (12, 13, 15, 14), (14, 15, 17, 16), (16, 17, 19, 18), (18, 19, 21, 20), (20, 21, 23, 22), (22, 23, 25, 24), (24, 25, 27, 26), (26, 27, 29, 28), (28, 29, 31, 30), (30, 31, 33, 32), (32, 33, 35, 34), (34, 35, 37, 36), (36, 37, 39, 38), (38, 39, 41, 40), (40, 41, 43, 42), (42, 43, 45, 44), (44, 45, 47, 46), (46, 47, 49, 48), (48, 49, 51, 50), (50, 51, 53, 52), (52, 53, 55, 54), (54, 55, 57, 56), (56, 57, 59, 58), (58, 59, 61, 60), (3, 1, 63, 61, 59, 57, 55, 53, 51, 49, 47, 45, 43, 41, 39, 37, 35, 33, 31, 29, 27, 25, 23, 21, 19, 17, 15, 13, 11, 9, 7, 5), (60, 61, 63, 62), (62, 63, 1, 0), (0, 2, 4, 6, 8, 10, 12, 14, 16, 18, 20, 22, 24, 26, 28, 30, 32, 34, 36, 38, 40, 42, 44, 46, 48, 50, 52, 54, 56, 58, 60, 62)])
_uv = me_cylinder_001.uv_layers.new(name='UVMap')
_uv.uv.foreach_set('vector', [1.0, 0.5, 1.0, 1.0, 0.9688, 1.0, 0.9688, 0.5, 0.9688, 0.5, 0.9688, 1.0, 0.9375, 1.0, 0.9375, 0.5, 0.9375, 0.5, 0.9375, 1.0, 0.9062, 1.0, 0.9062, 0.5, 0.9062, 0.5, 0.9062, 1.0, 0.875, 1.0, 0.875, 0.5, 0.875, 0.5, 0.875, 1.0, 0.8438, 1.0, 0.8438, 0.5, 0.8438, 0.5, 0.8438, 1.0, 0.8125, 1.0, 0.8125, 0.5, 0.8125, 0.5, 0.8125, 1.0, 0.7812, 1.0, 0.7812, 0.5, 0.7812, 0.5, 0.7812, 1.0, 0.75, 1.0, 0.75, 0.5, 0.75, 0.5, 0.75, 1.0, 0.7188, 1.0, 0.7188, 0.5, 0.7188, 0.5, 0.7188, 1.0, 0.6875, 1.0, 0.6875, 0.5, 0.6875, 0.5, 0.6875, 1.0, 0.6562, 1.0, 0.6562, 0.5, 0.6562, 0.5, 0.6562, 1.0, 0.625, 1.0, 0.625, 0.5, 0.625, 0.5, 0.625, 1.0, 0.5938, 1.0, 0.5938, 0.5, 0.5938, 0.5, 0.5938, 1.0, 0.5625, 1.0, 0.5625, 0.5, 0.5625, 0.5, 0.5625, 1.0, 0.5312, 1.0, 0.5312, 0.5, 0.5312, 0.5, 0.5312, 1.0, 0.5, 1.0, 0.5, 0.5, 0.5, 0.5, 0.5, 1.0, 0.4688, 1.0, 0.4688, 0.5, 0.4688, 0.5, 0.4688, 1.0, 0.4375, 1.0, 0.4375, 0.5, 0.4375, 0.5, 0.4375, 1.0, 0.4062, 1.0, 0.4062, 0.5, 0.4062, 0.5, 0.4062, 1.0, 0.375, 1.0, 0.375, 0.5, 0.375, 0.5, 0.375, 1.0, 0.3438, 1.0, 0.3438, 0.5, 0.3438, 0.5, 0.3438, 1.0, 0.3125, 1.0, 0.3125, 0.5, 0.3125, 0.5, 0.3125, 1.0, 0.2812, 1.0, 0.2812, 0.5, 0.2812, 0.5, 0.2812, 1.0, 0.25, 1.0, 0.25, 0.5, 0.25, 0.5, 0.25, 1.0, 0.2188, 1.0, 0.2188, 0.5, 0.2188, 0.5, 0.2188, 1.0, 0.1875, 1.0, 0.1875, 0.5, 0.1875, 0.5, 0.1875, 1.0, 0.1562, 1.0, 0.1562, 0.5, 0.1562, 0.5, 0.1562, 1.0, 0.125, 1.0, 0.125, 0.5, 0.125, 0.5, 0.125, 1.0, 0.09375, 1.0, 0.09375, 0.5, 0.09375, 0.5, 0.09375, 1.0, 0.0625, 1.0, 0.0625, 0.5, 0.2968, 0.4854, 0.25, 0.49, 0.2032, 0.4854, 0.1582, 0.4717, 0.1167, 0.4496, 0.08029, 0.4197, 0.05045, 0.3833, 0.02827, 0.3418, 0.01461, 0.2968, 0.01, 0.25, 0.01461, 0.2032, 0.02827, 0.1582, 0.05045, 0.1167, 0.08029, 0.08029, 0.1167, 0.05045, 0.1582, 0.02827, 0.2032, 0.01461, 0.25, 0.01, 0.2968, 0.01461, 0.3418, 0.02827, 0.3833, 0.05045, 0.4197, 0.08029, 0.4496, 0.1167, 0.4717, 0.1582, 0.4854, 0.2032, 0.49, 0.25, 0.4854, 0.2968, 0.4717, 0.3418, 0.4496, 0.3833, 0.4197, 0.4197, 0.3833, 0.4496, 0.3418, 0.4717, 0.0625, 0.5, 0.0625, 1.0, 0.03125, 1.0, 0.03125, 0.5, 0.03125, 0.5, 0.03125, 1.0, 0.0, 1.0, 0.0, 0.5, 0.75, 0.49, 0.7968, 0.4854, 0.8418, 0.4717, 0.8833, 0.4496, 0.9197, 0.4197, 0.9496, 0.3833, 0.9717, 0.3418, 0.9854, 0.2968, 0.99, 0.25, 0.9854, 0.2032, 0.9717, 0.1582, 0.9496, 0.1167, 0.9197, 0.08029, 0.8833, 0.05045, 0.8418, 0.02827, 0.7968, 0.01461, 0.75, 0.01, 0.7032, 0.01461, 0.6582, 0.02827, 0.6167, 0.05045, 0.5803, 0.08029, 0.5504, 0.1167, 0.5283, 0.1582, 0.5146, 0.2032, 0.51, 0.25, 0.5146, 0.2968, 0.5283, 0.3418, 0.5504, 0.3833, 0.5803, 0.4197, 0.6167, 0.4496, 0.6582, 0.4717, 0.7032, 0.4854])
me_cylinder_001.materials.append(mat_hand_hold)
me_cylinder_001.use_remesh_fix_poles = True
me_cylinder_001.use_remesh_preserve_attributes = False
me_cylinder_001.use_mirror_vertex_groups = False
me_cylinder_001.update()

# ---- objects
ob_blaster = bpy.data.objects.new('Blaster', me_cylinder)
ob_hand_hold = bpy.data.objects.new('Hand Hold', me_cylinder_001)

# ---- transforms, parenting, visibility, modifiers, constraints
ob_blaster.location = (0.0, 0.0, 0.0)
ob_blaster.lineart.crease_threshold = 0.0
ob_hand_hold.location = (0.0, 0.0, -1.722)
ob_hand_hold.lineart.crease_threshold = 0.0

# ---- collection membership
col_collection.objects.link(ob_blaster)
col_collection.objects.link(ob_hand_hold)

# ---- scene / render settings (as saved in the file)
scene.frame_start = 1; scene.frame_end = 250; scene.frame_set(1)
scene.render.engine = 'BLENDER_EEVEE_NEXT'
scene.cycles.use_denoising = False
scene.cycles.samples = 128
scene.cycles.sampling_pattern = 'TABULATED_SOBOL'
scene.cycles.use_adaptive_sampling = False
scene.cycles.use_light_tree = False
scene.view_settings.view_transform = 'Filmic'
bpy.context.view_layer.update()

# ---- added for rendering (the .blend has no active camera and no usable light): camera, sun
cam_auto = bpy.data.cameras.new('AutoCamera')
cam_auto.lens = 50.0
cam_auto.sensor_width = 36.0
cam_auto.clip_end = 1000.0
ob_auto_camera = bpy.data.objects.new('AutoCamera', cam_auto)
scene.collection.objects.link(ob_auto_camera)
ob_auto_camera.location = (5.64703, -6.77643, 3.59281)
ob_auto_camera.rotation_euler = (1.09748, -7.21219e-08, 0.694738)
scene.camera = ob_auto_camera
light_auto_sun = bpy.data.lights.new('AutoSun', 'SUN')
light_auto_sun.energy = 3.0
light_auto_sun.angle = 0.0523599
ob_auto_sun = bpy.data.objects.new('AutoSun', light_auto_sun)
scene.collection.objects.link(ob_auto_sun)
ob_auto_sun.rotation_euler = (0.872665, 0.174533, 0.523599)
bpy.context.view_layer.update()
